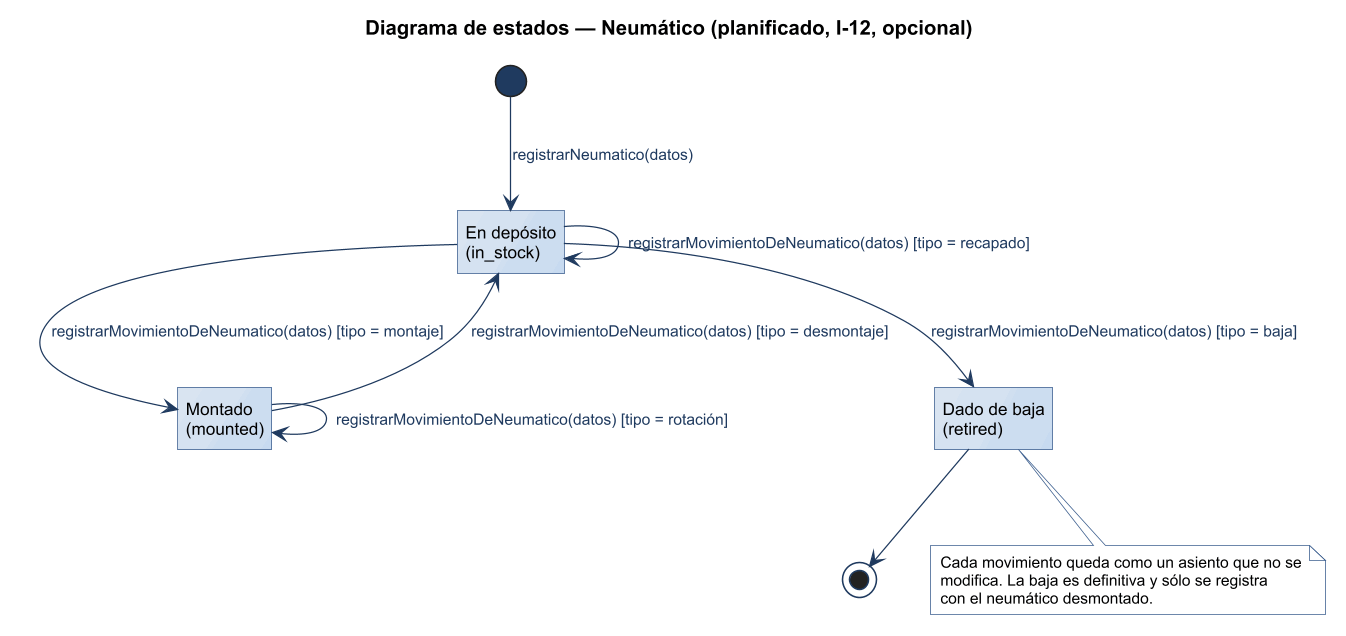

The diagram above was rendered by PlantUML. Its source (embedded in the PNG):
@startuml
title Diagrama de estados — Neumático (planificado, I-12, opcional)
!include ../estilo-vp.iuml
hide empty description
state "En depósito\n(in_stock)" as STOCK
state "Montado\n(mounted)" as MOUNTED
state "Dado de baja\n(retired)" as RETIRED

[*] --> STOCK : registrarNeumatico(datos)
STOCK --> MOUNTED : registrarMovimientoDeNeumatico(datos) [tipo = montaje]
MOUNTED --> MOUNTED : registrarMovimientoDeNeumatico(datos) [tipo = rotación]
MOUNTED --> STOCK : registrarMovimientoDeNeumatico(datos) [tipo = desmontaje]
STOCK --> STOCK : registrarMovimientoDeNeumatico(datos) [tipo = recapado]
STOCK --> RETIRED : registrarMovimientoDeNeumatico(datos) [tipo = baja]
RETIRED --> [*]

note bottom of RETIRED
  Cada movimiento queda como un asiento que no se
  modifica. La baja es definitiva y sólo se registra
  con el neumático desmontado.
end note
@enduml